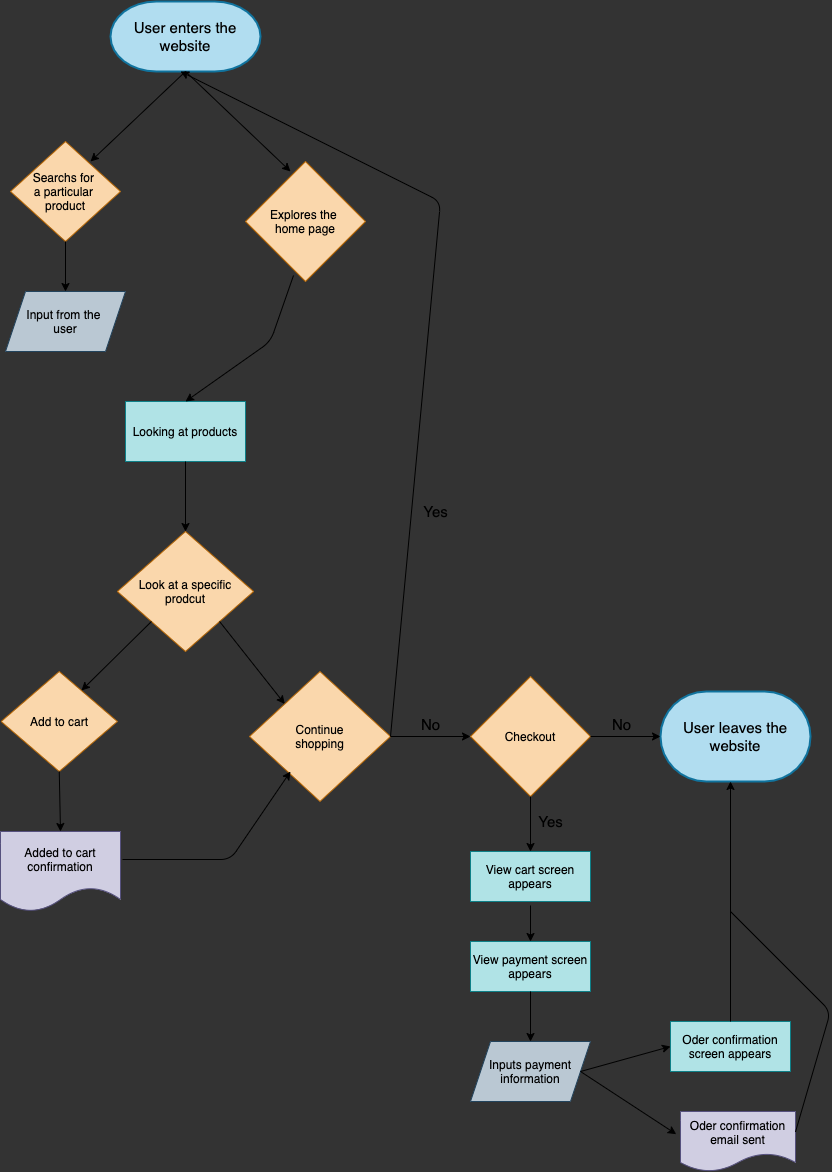

The diagram above was exported from draw.io. Its source (the exported page's mxGraphModel, read from the mxfile embedded in the PNG):
<mxGraphModel dx="456" dy="355" grid="1" gridSize="10" guides="1" tooltips="1" connect="1" arrows="1" fold="1" page="1" pageScale="1" pageWidth="850" pageHeight="1100" background="#333333" math="0" shadow="0">
  <root>
    <mxCell id="0" />
    <mxCell id="1" parent="0" />
    <mxCell id="2" value="&lt;font style=&quot;font-size: 15px&quot; color=&quot;#000000&quot;&gt;User enters the website&lt;/font&gt;" style="strokeWidth=2;html=1;shape=mxgraph.flowchart.terminator;whiteSpace=wrap;fillColor=#b1ddf0;strokeColor=#10739e;" vertex="1" parent="1">
      <mxGeometry x="170" y="20" width="150" height="70" as="geometry" />
    </mxCell>
    <mxCell id="3" value="" style="endArrow=classic;html=1;exitX=0.5;exitY=1;exitDx=0;exitDy=0;exitPerimeter=0;entryX=0.375;entryY=0.083;entryDx=0;entryDy=0;entryPerimeter=0;labelBackgroundColor=#ffffff;strokeColor=#000000;" edge="1" parent="1" source="2" target="6">
      <mxGeometry width="50" height="50" relative="1" as="geometry">
        <mxPoint x="220" y="150" as="sourcePoint" />
        <mxPoint x="340" y="180" as="targetPoint" />
        <Array as="points" />
      </mxGeometry>
    </mxCell>
    <mxCell id="4" value="" style="endArrow=classic;html=1;exitX=0.5;exitY=1;exitDx=0;exitDy=0;exitPerimeter=0;fontColor=#000000;labelBackgroundColor=#FFFFFF;strokeColor=#000000;" edge="1" parent="1" source="2">
      <mxGeometry width="50" height="50" relative="1" as="geometry">
        <mxPoint x="230.00000000000006" y="90" as="sourcePoint" />
        <mxPoint x="150" y="180" as="targetPoint" />
        <Array as="points" />
      </mxGeometry>
    </mxCell>
    <mxCell id="5" value="Searchs for &lt;br&gt;a particular &lt;br&gt;product" style="rhombus;whiteSpace=wrap;html=1;fillColor=#fad7ac;strokeColor=#b46504;fontColor=#000000;" vertex="1" parent="1">
      <mxGeometry x="70" y="160" width="110" height="100" as="geometry" />
    </mxCell>
    <mxCell id="6" value="Explores the &lt;br&gt;home page" style="rhombus;whiteSpace=wrap;html=1;fillColor=#fad7ac;strokeColor=#b46504;fontColor=#000000;" vertex="1" parent="1">
      <mxGeometry x="305" y="180" width="120" height="120" as="geometry" />
    </mxCell>
    <mxCell id="7" value="Input from the &lt;br&gt;user" style="shape=parallelogram;perimeter=parallelogramPerimeter;whiteSpace=wrap;html=1;fixedSize=1;fillColor=#bac8d3;strokeColor=#23445d;fontColor=#000000;" vertex="1" parent="1">
      <mxGeometry x="65" y="310" width="120" height="60" as="geometry" />
    </mxCell>
    <mxCell id="8" value="" style="endArrow=classic;html=1;exitX=0.5;exitY=1;exitDx=0;exitDy=0;entryX=0.5;entryY=0;entryDx=0;entryDy=0;labelBackgroundColor=#ffffff;strokeColor=#000000;" edge="1" parent="1" source="5" target="7">
      <mxGeometry width="50" height="50" relative="1" as="geometry">
        <mxPoint x="190" y="310" as="sourcePoint" />
        <mxPoint x="240" y="260" as="targetPoint" />
      </mxGeometry>
    </mxCell>
    <mxCell id="9" value="Looking at products" style="rounded=0;whiteSpace=wrap;html=1;fillColor=#b0e3e6;strokeColor=#0e8088;fontColor=#000000;" vertex="1" parent="1">
      <mxGeometry x="185" y="420" width="120" height="60" as="geometry" />
    </mxCell>
    <mxCell id="11" value="" style="endArrow=classic;html=1;fontColor=#000000;entryX=0.5;entryY=0;entryDx=0;entryDy=0;exitX=0.4;exitY=0.95;exitDx=0;exitDy=0;exitPerimeter=0;labelBackgroundColor=#ffffff;strokeColor=#000000;" edge="1" parent="1" source="6" target="9">
      <mxGeometry width="50" height="50" relative="1" as="geometry">
        <mxPoint x="360" y="310" as="sourcePoint" />
        <mxPoint x="240" y="420" as="targetPoint" />
        <Array as="points">
          <mxPoint x="330" y="360" />
        </Array>
      </mxGeometry>
    </mxCell>
    <mxCell id="14" value="" style="endArrow=classic;html=1;fontColor=#000000;exitX=0.5;exitY=1;exitDx=0;exitDy=0;labelBackgroundColor=#ffffff;" edge="1" parent="1" source="9">
      <mxGeometry width="50" height="50" relative="1" as="geometry">
        <mxPoint x="200" y="480" as="sourcePoint" />
        <mxPoint x="245" y="550" as="targetPoint" />
      </mxGeometry>
    </mxCell>
    <mxCell id="15" value="Add to cart" style="rhombus;whiteSpace=wrap;html=1;fillColor=#fad7ac;strokeColor=#b46504;fontColor=#000000;" vertex="1" parent="1">
      <mxGeometry x="60.629999999999995" y="690" width="116.25" height="100" as="geometry" />
    </mxCell>
    <mxCell id="17" value="Added to cart confirmation" style="shape=document;whiteSpace=wrap;html=1;boundedLbl=1;fillColor=#d0cee2;strokeColor=#56517e;fontColor=#000000;" vertex="1" parent="1">
      <mxGeometry x="60" y="850" width="120" height="80" as="geometry" />
    </mxCell>
    <mxCell id="20" value="Look at a specific&lt;br&gt;prodcut" style="rhombus;whiteSpace=wrap;html=1;fillColor=#fad7ac;strokeColor=#b46504;fontColor=#000000;" vertex="1" parent="1">
      <mxGeometry x="176.88" y="550" width="136.25" height="120" as="geometry" />
    </mxCell>
    <mxCell id="22" value="" style="endArrow=classic;html=1;fontColor=#000000;entryX=0.691;entryY=0.19;entryDx=0;entryDy=0;entryPerimeter=0;exitX=0;exitY=1;exitDx=0;exitDy=0;labelBackgroundColor=#ffffff;" edge="1" parent="1" source="20" target="15">
      <mxGeometry width="50" height="50" relative="1" as="geometry">
        <mxPoint x="160" y="690" as="sourcePoint" />
        <mxPoint x="210" y="640" as="targetPoint" />
      </mxGeometry>
    </mxCell>
    <mxCell id="23" value="" style="endArrow=classic;html=1;fontColor=#000000;exitX=0.5;exitY=1;exitDx=0;exitDy=0;entryX=0.5;entryY=0;entryDx=0;entryDy=0;labelBackgroundColor=#ffffff;" edge="1" parent="1" source="15" target="17">
      <mxGeometry width="50" height="50" relative="1" as="geometry">
        <mxPoint x="250" y="790" as="sourcePoint" />
        <mxPoint x="300" y="740" as="targetPoint" />
      </mxGeometry>
    </mxCell>
    <mxCell id="25" value="Continue&lt;br&gt;shopping" style="rhombus;whiteSpace=wrap;html=1;fillColor=#fad7ac;strokeColor=#b46504;fontColor=#000000;" vertex="1" parent="1">
      <mxGeometry x="309" y="690" width="141" height="130" as="geometry" />
    </mxCell>
    <mxCell id="26" value="" style="endArrow=classic;html=1;fontColor=#000000;exitX=1;exitY=1;exitDx=0;exitDy=0;entryX=0;entryY=0;entryDx=0;entryDy=0;labelBackgroundColor=#ffffff;" edge="1" parent="1" source="20" target="25">
      <mxGeometry width="50" height="50" relative="1" as="geometry">
        <mxPoint x="349.98249999999996" y="660" as="sourcePoint" />
        <mxPoint x="350" y="700" as="targetPoint" />
      </mxGeometry>
    </mxCell>
    <mxCell id="27" value="" style="endArrow=classic;html=1;fontColor=#000000;exitX=1.017;exitY=0.35;exitDx=0;exitDy=0;exitPerimeter=0;labelBackgroundColor=#ffffff;" edge="1" parent="1" source="17">
      <mxGeometry width="50" height="50" relative="1" as="geometry">
        <mxPoint x="250" y="780" as="sourcePoint" />
        <mxPoint x="350" y="790" as="targetPoint" />
        <Array as="points">
          <mxPoint x="290" y="878" />
        </Array>
      </mxGeometry>
    </mxCell>
    <mxCell id="28" value="" style="endArrow=classic;html=1;fontColor=#000000;exitX=1;exitY=0.5;exitDx=0;exitDy=0;labelBackgroundColor=#ffffff;strokeColor=#000000;" edge="1" parent="1" source="25">
      <mxGeometry width="50" height="50" relative="1" as="geometry">
        <mxPoint x="350" y="480" as="sourcePoint" />
        <mxPoint x="240" y="90" as="targetPoint" />
        <Array as="points">
          <mxPoint x="500" y="220" />
        </Array>
      </mxGeometry>
    </mxCell>
    <mxCell id="29" value="Checkout" style="rhombus;whiteSpace=wrap;html=1;fillColor=#fad7ac;strokeColor=#b46504;fontColor=#000000;" vertex="1" parent="1">
      <mxGeometry x="530" y="695" width="120" height="120" as="geometry" />
    </mxCell>
    <mxCell id="31" value="&lt;font style=&quot;font-size: 15px&quot; color=&quot;#000000&quot;&gt;User leaves the website&lt;/font&gt;" style="strokeWidth=2;html=1;shape=mxgraph.flowchart.terminator;whiteSpace=wrap;fillColor=#b1ddf0;strokeColor=#10739e;" vertex="1" parent="1">
      <mxGeometry x="720" y="710" width="150" height="90" as="geometry" />
    </mxCell>
    <mxCell id="34" value="" style="endArrow=classic;html=1;fontColor=#000000;entryX=0;entryY=0.5;entryDx=0;entryDy=0;" edge="1" parent="1" target="29">
      <mxGeometry width="50" height="50" relative="1" as="geometry">
        <mxPoint x="450" y="755" as="sourcePoint" />
        <mxPoint x="670" y="690" as="targetPoint" />
      </mxGeometry>
    </mxCell>
    <mxCell id="35" value="" style="endArrow=classic;html=1;fontColor=#000000;exitX=1;exitY=0.5;exitDx=0;exitDy=0;entryX=0;entryY=0.5;entryDx=0;entryDy=0;entryPerimeter=0;" edge="1" parent="1" source="29" target="31">
      <mxGeometry width="50" height="50" relative="1" as="geometry">
        <mxPoint x="620" y="740" as="sourcePoint" />
        <mxPoint x="670" y="690" as="targetPoint" />
      </mxGeometry>
    </mxCell>
    <mxCell id="36" value="View cart screen appears" style="rounded=0;whiteSpace=wrap;html=1;fillColor=#b0e3e6;strokeColor=#0e8088;fontColor=#000000;" vertex="1" parent="1">
      <mxGeometry x="530" y="870" width="120" height="50" as="geometry" />
    </mxCell>
    <mxCell id="37" value="View payment screen appears" style="rounded=0;whiteSpace=wrap;html=1;fillColor=#b0e3e6;strokeColor=#0e8088;fontColor=#000000;" vertex="1" parent="1">
      <mxGeometry x="530" y="960" width="120" height="50" as="geometry" />
    </mxCell>
    <mxCell id="38" value="Inputs payment information" style="shape=parallelogram;perimeter=parallelogramPerimeter;whiteSpace=wrap;html=1;fixedSize=1;fillColor=#bac8d3;strokeColor=#23445d;fontColor=#000000;" vertex="1" parent="1">
      <mxGeometry x="530" y="1060" width="120" height="60" as="geometry" />
    </mxCell>
    <mxCell id="39" value="Oder confirmation email sent" style="shape=document;whiteSpace=wrap;html=1;boundedLbl=1;fillColor=#d0cee2;strokeColor=#56517e;fontColor=#000000;" vertex="1" parent="1">
      <mxGeometry x="740" y="1130" width="115" height="60" as="geometry" />
    </mxCell>
    <mxCell id="40" value="Oder confirmation screen appears" style="rounded=0;whiteSpace=wrap;html=1;fillColor=#b0e3e6;strokeColor=#0e8088;fontColor=#000000;" vertex="1" parent="1">
      <mxGeometry x="730" y="1040" width="120" height="50" as="geometry" />
    </mxCell>
    <mxCell id="41" value="" style="endArrow=classic;html=1;fontColor=#000000;exitX=0.5;exitY=1;exitDx=0;exitDy=0;entryX=0.5;entryY=0;entryDx=0;entryDy=0;" edge="1" parent="1" source="29" target="36">
      <mxGeometry width="50" height="50" relative="1" as="geometry">
        <mxPoint x="590" y="820" as="sourcePoint" />
        <mxPoint x="770" y="930" as="targetPoint" />
      </mxGeometry>
    </mxCell>
    <mxCell id="42" value="" style="endArrow=classic;html=1;fontColor=#000000;" edge="1" parent="1">
      <mxGeometry width="50" height="50" relative="1" as="geometry">
        <mxPoint x="590" y="924" as="sourcePoint" />
        <mxPoint x="590" y="960" as="targetPoint" />
      </mxGeometry>
    </mxCell>
    <mxCell id="43" value="" style="endArrow=classic;html=1;fontColor=#000000;exitX=0.5;exitY=1;exitDx=0;exitDy=0;" edge="1" parent="1" source="37">
      <mxGeometry width="50" height="50" relative="1" as="geometry">
        <mxPoint x="720" y="980" as="sourcePoint" />
        <mxPoint x="590" y="1060" as="targetPoint" />
      </mxGeometry>
    </mxCell>
    <mxCell id="45" value="" style="endArrow=classic;html=1;fontColor=#000000;exitX=1;exitY=0.5;exitDx=0;exitDy=0;entryX=0;entryY=0.5;entryDx=0;entryDy=0;" edge="1" parent="1" source="38" target="40">
      <mxGeometry width="50" height="50" relative="1" as="geometry">
        <mxPoint x="720" y="980" as="sourcePoint" />
        <mxPoint x="770" y="930" as="targetPoint" />
      </mxGeometry>
    </mxCell>
    <mxCell id="46" value="" style="endArrow=classic;html=1;fontColor=#000000;exitX=1;exitY=0.5;exitDx=0;exitDy=0;entryX=-0.037;entryY=0.378;entryDx=0;entryDy=0;entryPerimeter=0;" edge="1" parent="1" source="38" target="39">
      <mxGeometry width="50" height="50" relative="1" as="geometry">
        <mxPoint x="720" y="980" as="sourcePoint" />
        <mxPoint x="770" y="930" as="targetPoint" />
      </mxGeometry>
    </mxCell>
    <mxCell id="48" value="" style="endArrow=classic;html=1;fontColor=#000000;exitX=0.5;exitY=0;exitDx=0;exitDy=0;" edge="1" parent="1" source="40">
      <mxGeometry width="50" height="50" relative="1" as="geometry">
        <mxPoint x="720" y="980" as="sourcePoint" />
        <mxPoint x="790" y="800" as="targetPoint" />
      </mxGeometry>
    </mxCell>
    <mxCell id="49" value="" style="endArrow=none;html=1;fontColor=#000000;exitX=1;exitY=0.34;exitDx=0;exitDy=0;exitPerimeter=0;" edge="1" parent="1" source="39">
      <mxGeometry width="50" height="50" relative="1" as="geometry">
        <mxPoint x="860" y="1150" as="sourcePoint" />
        <mxPoint x="790" y="930" as="targetPoint" />
        <Array as="points">
          <mxPoint x="890" y="1030" />
        </Array>
      </mxGeometry>
    </mxCell>
    <mxCell id="50" value="No" style="text;html=1;align=center;verticalAlign=middle;resizable=0;points=[];autosize=1;strokeColor=none;fontSize=15;" vertex="1" parent="1">
      <mxGeometry x="475" y="733" width="30" height="20" as="geometry" />
    </mxCell>
    <mxCell id="51" value="Yes" style="text;html=1;align=center;verticalAlign=middle;resizable=0;points=[];autosize=1;strokeColor=none;fontSize=15;" vertex="1" parent="1">
      <mxGeometry x="475" y="520" width="40" height="20" as="geometry" />
    </mxCell>
    <mxCell id="52" value="No" style="text;html=1;align=center;verticalAlign=middle;resizable=0;points=[];autosize=1;strokeColor=none;fontSize=15;" vertex="1" parent="1">
      <mxGeometry x="666" y="733" width="30" height="20" as="geometry" />
    </mxCell>
    <mxCell id="53" value="Yes" style="text;html=1;align=center;verticalAlign=middle;resizable=0;points=[];autosize=1;strokeColor=none;fontSize=15;" vertex="1" parent="1">
      <mxGeometry x="590" y="830" width="40" height="20" as="geometry" />
    </mxCell>
  </root>
</mxGraphModel>